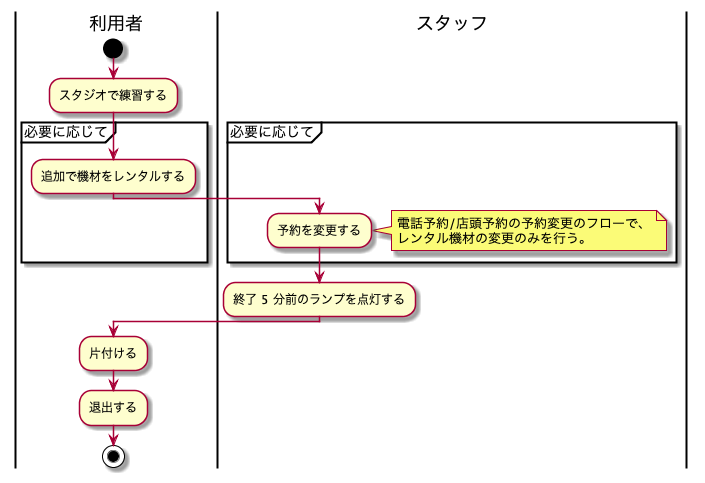

The diagram above was rendered by PlantUML. Its source (embedded in the PNG):
@startuml BusinessFlow

|利用者|
start
:スタジオで練習する;

partition 必要に応じて {
    |利用者|
    :追加で機材をレンタルする;

    |スタッフ|
    :予約を変更する;
    note right
    電話予約/店頭予約の予約変更のフローで、
    レンタル機材の変更のみを行う。
    end note
}

:終了 5 分前のランプを点灯する;

|利用者|
:片付ける;

:退出する;

stop

@enduml